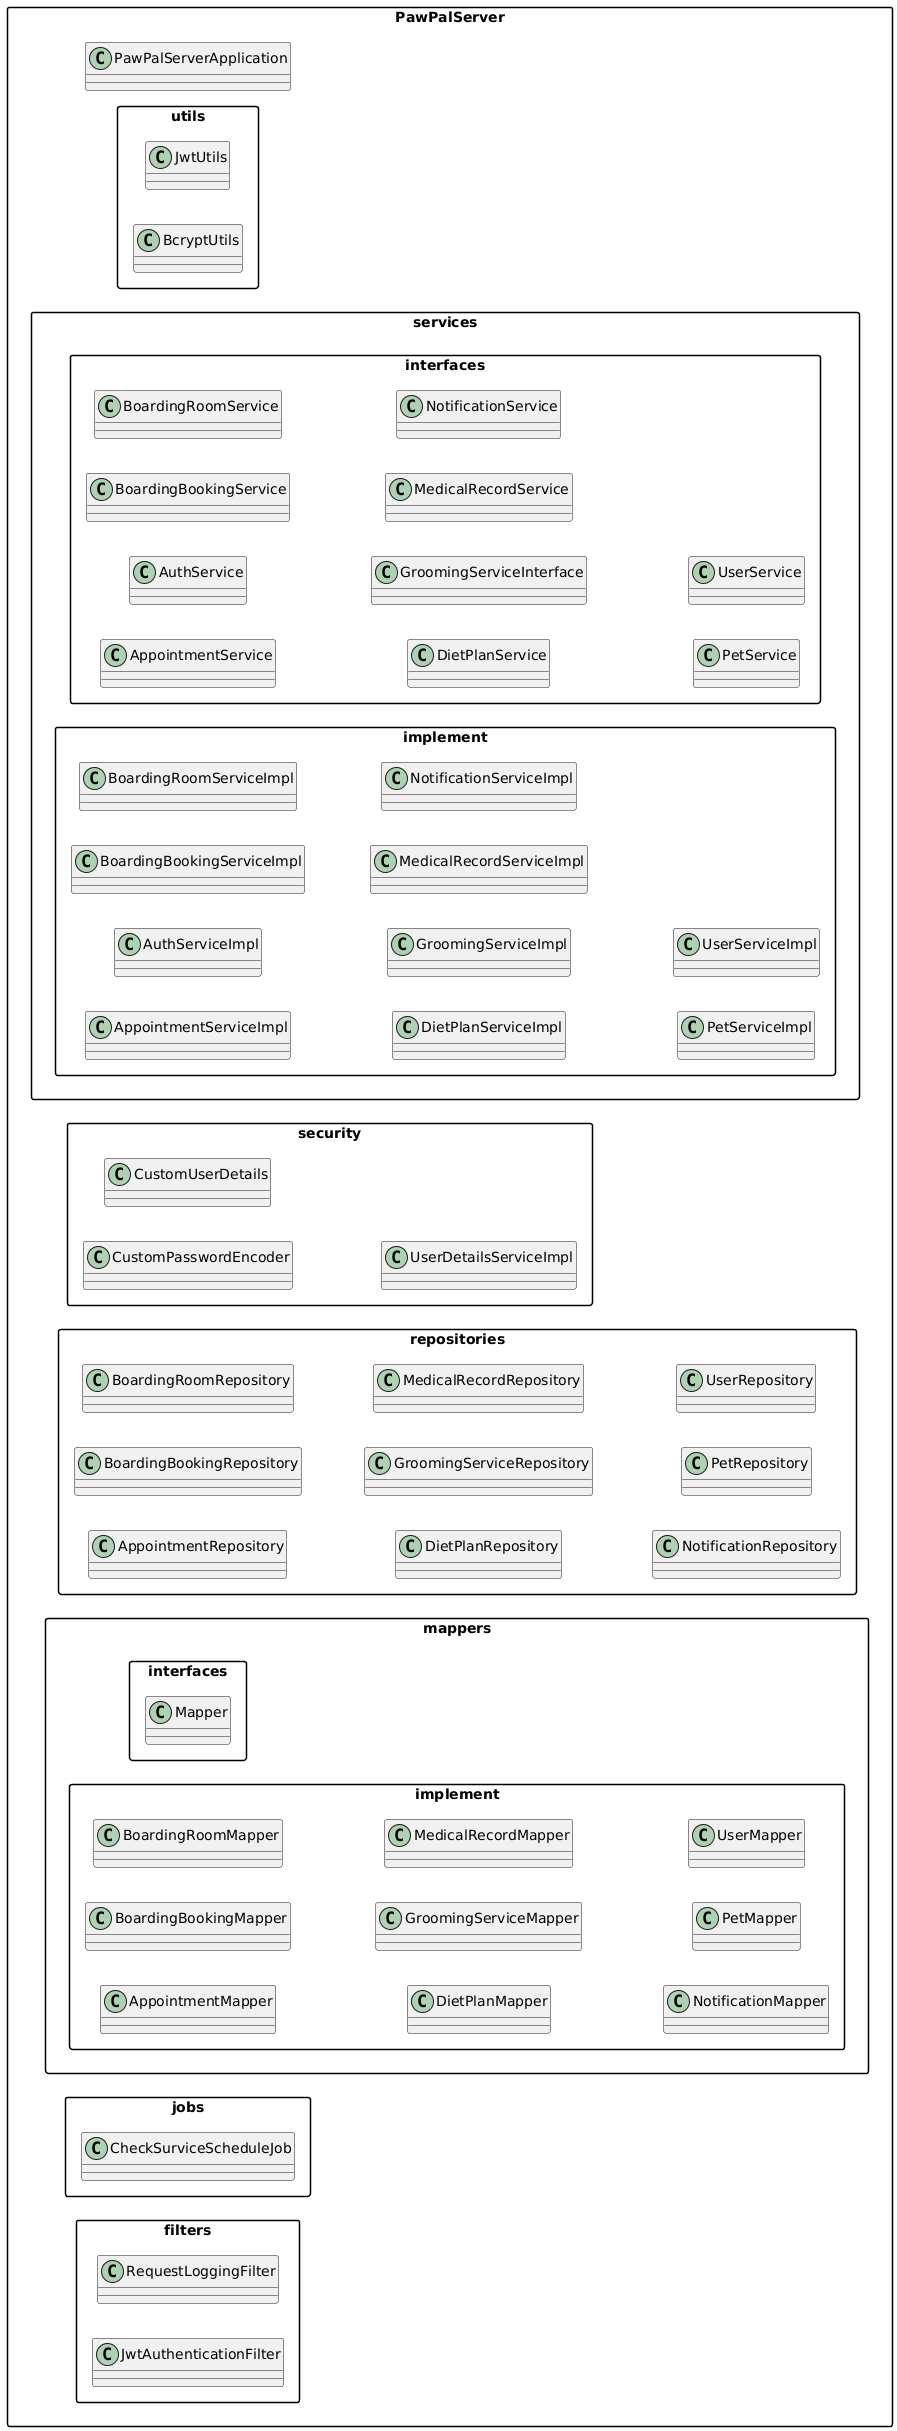

The diagram above was rendered by PlantUML. Its source (embedded in the PNG):
@startuml
left to right direction
skinparam packageStyle rectangle

package "PawPalServer" {

  package "filters" {
    class JwtAuthenticationFilter
    class RequestLoggingFilter
  }

  package "jobs" {
    class CheckSurviceScheduleJob
  }

  package "mappers" {
    package "implement" {
      class AppointmentMapper
      class BoardingBookingMapper
      class BoardingRoomMapper
      class DietPlanMapper
      class GroomingServiceMapper
      class MedicalRecordMapper
      class NotificationMapper
      class PetMapper
      class UserMapper
    }
    package "interfaces" {
      class Mapper
    }
  }

  package "repositories" {
    class AppointmentRepository
    class BoardingBookingRepository
    class BoardingRoomRepository
    class DietPlanRepository
    class GroomingServiceRepository
    class MedicalRecordRepository
    class NotificationRepository
    class PetRepository
    class UserRepository
  }

  package "security" {
    class CustomPasswordEncoder
    class CustomUserDetails
    class UserDetailsServiceImpl
  }

  package "services" {
    package "implement" {
      class AppointmentServiceImpl
      class AuthServiceImpl
      class BoardingBookingServiceImpl
      class BoardingRoomServiceImpl
      class DietPlanServiceImpl
      class GroomingServiceImpl
      class MedicalRecordServiceImpl
      class NotificationServiceImpl
      class PetServiceImpl
      class UserServiceImpl
    }
    package "interfaces" {
      class AppointmentService
      class AuthService
      class BoardingBookingService
      class BoardingRoomService
      class DietPlanService
      class GroomingServiceInterface
      class MedicalRecordService
      class NotificationService
      class PetService
      class UserService
    }
  }

  package "utils" {
    class BcryptUtils
    class JwtUtils
  }

  class PawPalServerApplication
}
@enduml